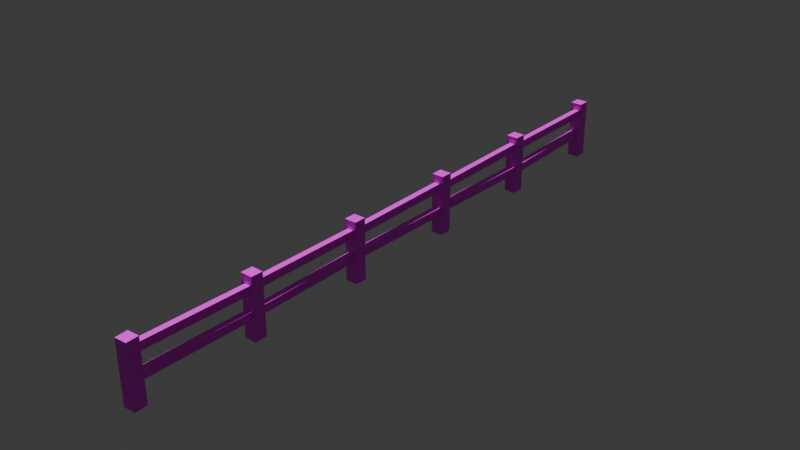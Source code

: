 # Source: Pagar.blend  (saved by Blender 4.5.90; exported with 4.5.12 LTS)
import bpy
from mathutils import Matrix  # noqa: F401  (used for matrix-valued properties, if any)

bpy.ops.wm.read_factory_settings(use_empty=True)
scene = bpy.context.scene
scene.name = 'Scene'

# ---- collections
col_collection = bpy.data.collections.new('Collection'); scene.collection.children.link(col_collection)

# ---- images (referenced by path relative to the original .blend; pixels are not part of the script)
import os
ASSET_DIR = os.environ.get("B2B_ASSET_DIR", "")  # directory of the original .blend (textures are referenced by path, not embedded)
HERE = os.path.dirname(os.path.abspath(__file__))  # packed textures are extracted next to this script under _unpacked/

def load_image(name, relpath, width, height, colorspace="sRGB"):
    """Load a texture the original file referenced (path relative to the .blend, or extracted next to this script)."""
    p = next((c for c in (os.path.join(HERE, relpath), os.path.join(ASSET_DIR, relpath)) if relpath and os.path.exists(c)), "")
    if p:
        img = bpy.data.images.load(p, check_existing=True)
        img.name = name
    else:  # same state as the original file: an image datablock whose file is absent (Cycles renders it pink)
        img = bpy.data.images.new(name, width, height)
        img.source = "FILE"
        img.filepath = "//" + (relpath or name)
    img.colorspace_settings.name = colorspace
    return img
img_wood048_1k_jpg_color_jpg = load_image('Wood048_1K-JPG_Color.jpg', 'Wood048_1K-JPG_Color.jpg', 1024, 1024, 'sRGB')

# ---- materials (node trees are filled in below, after node groups)
mat_mat_tiang_pagar = bpy.data.materials.new('Mat_Tiang_Pagar')
mat_mat_palang_pagar = bpy.data.materials.new('Mat_Palang_Pagar')

# ---- material node trees
mat_mat_tiang_pagar.use_nodes = True; mat_mat_tiang_pagar.node_tree.nodes.clear()
_N = mat_mat_tiang_pagar.node_tree.nodes; _L = mat_mat_tiang_pagar.node_tree.links
n0 = _N.new('ShaderNodeBsdfPrincipled'); n0.name = 'Principled BSDF'; n0.location = (-200, 100)
n1 = _N.new('ShaderNodeOutputMaterial'); n1.name = 'Material Output'; n1.location = (200, 100)
n2 = _N.new('ShaderNodeTexImage'); n2.name = 'Image Texture'; n2.location = (-464, 86)
n2.image = img_wood048_1k_jpg_color_jpg
_L.new(n0.outputs[0], n1.inputs[0])
_L.new(n2.outputs[0], n0.inputs[0])
_L.new(n2.outputs[1], n0.inputs[4])
n1.is_active_output = True
mat_mat_palang_pagar.use_nodes = True; mat_mat_palang_pagar.node_tree.nodes.clear()
_N = mat_mat_palang_pagar.node_tree.nodes; _L = mat_mat_palang_pagar.node_tree.links
n0 = _N.new('ShaderNodeBsdfPrincipled'); n0.name = 'Principled BSDF'; n0.location = (-200, 100)
n1 = _N.new('ShaderNodeOutputMaterial'); n1.name = 'Material Output'; n1.location = (200, 100)
n2 = _N.new('ShaderNodeTexImage'); n2.name = 'Image Texture'; n2.location = (-475, 87)
n2.image = img_wood048_1k_jpg_color_jpg
_L.new(n0.outputs[0], n1.inputs[0])
_L.new(n2.outputs[0], n0.inputs[0])
_L.new(n2.outputs[1], n0.inputs[4])
n1.is_active_output = True

# ---- world
world_world = bpy.data.worlds.new('World'); scene.world = world_world
world_world.use_nodes = True; world_world.node_tree.nodes.clear()
_N = world_world.node_tree.nodes; _L = world_world.node_tree.links
n0 = _N.new('ShaderNodeOutputWorld'); n0.name = 'World Output'; n0.location = (200, 100)
n1 = _N.new('ShaderNodeBackground'); n1.name = 'Background'; n1.location = (-200, 100)
n1.inputs[0].default_value = (0.05088, 0.05088, 0.05088, 1.0)
_L.new(n1.outputs[0], n0.inputs[0])
n0.is_active_output = True
world_world.color = (0.05088, 0.05088, 0.05088)
world_world.sun_shadow_jitter_overblur = 0.0

# ---- lights
light_sun = bpy.data.lights.new('Sun', 'SUN')
light_sun.energy = 3.0

# ---- meshes
me_cube_001 = bpy.data.meshes.new('Cube.001')
me_cube_001.from_pydata([(-0.5, -0.5, -0.5), (-0.5, -0.5, 0.5), (-0.5, 0.5, -0.5), (-0.5, 0.5, 0.5), (0.5, -0.5, -0.5), (0.5, -0.5, 0.5), (0.5, 0.5, -0.5), (0.5, 0.5, 0.5)], [], [(0, 1, 3, 2), (2, 3, 7, 6), (6, 7, 5, 4), (4, 5, 1, 0), (2, 6, 4, 0), (7, 3, 1, 5)])
_uv = me_cube_001.uv_layers.new(name='UVMap')
_uv.uv.foreach_set('vector', [0.498, 0.498, 0.001984, 0.498, 0.001984, 0.498, 0.498, 0.498, 0.498, 0.498, 0.001984, 0.498, 0.001984, 0.001984, 0.498, 0.001984, 0.498, 0.001984, 0.001984, 0.001984, 0.001984, 0.001984, 0.498, 0.001984, 0.498, 0.998, 0.001984, 0.998, 0.001984, 0.502, 0.498, 0.502, 0.498, 0.498, 0.498, 0.001984, 0.498, 0.001984, 0.498, 0.498, 0.001984, 0.001984, 0.001984, 0.498, 0.001984, 0.498, 0.001984, 0.001984])
me_cube_001.materials.append(mat_mat_tiang_pagar)
me_cube_001.update()
me_cube_002 = bpy.data.meshes.new('Cube.002')
me_cube_002.from_pydata([(-0.5, -0.5, -0.5), (-0.5, -0.5, 0.5), (-0.5, 0.5, -0.5), (-0.5, 0.5, 0.5), (0.5, -0.5, -0.5), (0.5, -0.5, 0.5), (0.5, 0.5, -0.5), (0.5, 0.5, 0.5)], [], [(0, 1, 3, 2), (2, 3, 7, 6), (6, 7, 5, 4), (4, 5, 1, 0), (2, 6, 4, 0), (7, 3, 1, 5)])
_uv = me_cube_002.uv_layers.new(name='UVMap')
_uv.uv.foreach_set('vector', [0.498, 0.498, 0.001984, 0.498, 0.001984, 0.498, 0.498, 0.498, 0.498, 0.498, 0.001984, 0.498, 0.001984, 0.001984, 0.498, 0.001984, 0.498, 0.001984, 0.001984, 0.001984, 0.001984, 0.001984, 0.498, 0.001984, 0.498, 0.998, 0.001984, 0.998, 0.001984, 0.502, 0.498, 0.502, 0.498, 0.498, 0.498, 0.001984, 0.498, 0.001984, 0.498, 0.498, 0.001984, 0.001984, 0.001984, 0.498, 0.001984, 0.498, 0.001984, 0.001984])
me_cube_002.materials.append(mat_mat_palang_pagar)
me_cube_002.update()
me_cube_003 = bpy.data.meshes.new('Cube.003')
me_cube_003.from_pydata([(-0.5, -0.5, -0.5), (-0.5, -0.5, 0.5), (-0.5, 0.5, -0.5), (-0.5, 0.5, 0.5), (0.5, -0.5, -0.5), (0.5, -0.5, 0.5), (0.5, 0.5, -0.5), (0.5, 0.5, 0.5)], [], [(0, 1, 3, 2), (2, 3, 7, 6), (6, 7, 5, 4), (4, 5, 1, 0), (2, 6, 4, 0), (7, 3, 1, 5)])
_uv = me_cube_003.uv_layers.new(name='UVMap')
_uv.uv.foreach_set('vector', [0.498, 0.498, 0.001984, 0.498, 0.001984, 0.498, 0.498, 0.498, 0.498, 0.498, 0.001984, 0.498, 0.001984, 0.001984, 0.498, 0.001984, 0.498, 0.001984, 0.001984, 0.001984, 0.001984, 0.001984, 0.498, 0.001984, 0.498, 0.998, 0.001984, 0.998, 0.001984, 0.502, 0.498, 0.502, 0.498, 0.498, 0.498, 0.001984, 0.498, 0.001984, 0.498, 0.498, 0.001984, 0.001984, 0.001984, 0.498, 0.001984, 0.498, 0.001984, 0.001984])
me_cube_003.materials.append(mat_mat_palang_pagar)
me_cube_003.update()
me_cube_004 = bpy.data.meshes.new('Cube.004')
me_cube_004.from_pydata([(-0.5, -0.5, -0.5), (-0.5, -0.5, 0.5), (-0.5, 0.5, -0.5), (-0.5, 0.5, 0.5), (0.5, -0.5, -0.5), (0.5, -0.5, 0.5), (0.5, 0.5, -0.5), (0.5, 0.5, 0.5)], [], [(0, 1, 3, 2), (2, 3, 7, 6), (6, 7, 5, 4), (4, 5, 1, 0), (2, 6, 4, 0), (7, 3, 1, 5)])
_uv = me_cube_004.uv_layers.new(name='UVMap')
_uv.uv.foreach_set('vector', [0.498, 0.498, 0.001984, 0.498, 0.001984, 0.498, 0.498, 0.498, 0.498, 0.498, 0.001984, 0.498, 0.001984, 0.001984, 0.498, 0.001984, 0.498, 0.001984, 0.001984, 0.001984, 0.001984, 0.001984, 0.498, 0.001984, 0.498, 0.998, 0.001984, 0.998, 0.001984, 0.502, 0.498, 0.502, 0.498, 0.498, 0.498, 0.001984, 0.498, 0.001984, 0.498, 0.498, 0.001984, 0.001984, 0.001984, 0.498, 0.001984, 0.498, 0.001984, 0.001984])
me_cube_004.materials.append(mat_mat_tiang_pagar)
me_cube_004.update()
me_cube_005 = bpy.data.meshes.new('Cube.005')
me_cube_005.from_pydata([(-0.5, -0.5, -0.5), (-0.5, -0.5, 0.5), (-0.5, 0.5, -0.5), (-0.5, 0.5, 0.5), (0.5, -0.5, -0.5), (0.5, -0.5, 0.5), (0.5, 0.5, -0.5), (0.5, 0.5, 0.5)], [], [(0, 1, 3, 2), (2, 3, 7, 6), (6, 7, 5, 4), (4, 5, 1, 0), (2, 6, 4, 0), (7, 3, 1, 5)])
_uv = me_cube_005.uv_layers.new(name='UVMap')
_uv.uv.foreach_set('vector', [0.498, 0.498, 0.001984, 0.498, 0.001984, 0.498, 0.498, 0.498, 0.498, 0.498, 0.001984, 0.498, 0.001984, 0.001984, 0.498, 0.001984, 0.498, 0.001984, 0.001984, 0.001984, 0.001984, 0.001984, 0.498, 0.001984, 0.498, 0.998, 0.001984, 0.998, 0.001984, 0.502, 0.498, 0.502, 0.498, 0.498, 0.498, 0.001984, 0.498, 0.001984, 0.498, 0.498, 0.001984, 0.001984, 0.001984, 0.498, 0.001984, 0.498, 0.001984, 0.001984])
me_cube_005.materials.append(mat_mat_palang_pagar)
me_cube_005.update()
me_cube_006 = bpy.data.meshes.new('Cube.006')
me_cube_006.from_pydata([(-0.5, -0.5, -0.5), (-0.5, -0.5, 0.5), (-0.5, 0.5, -0.5), (-0.5, 0.5, 0.5), (0.5, -0.5, -0.5), (0.5, -0.5, 0.5), (0.5, 0.5, -0.5), (0.5, 0.5, 0.5)], [], [(0, 1, 3, 2), (2, 3, 7, 6), (6, 7, 5, 4), (4, 5, 1, 0), (2, 6, 4, 0), (7, 3, 1, 5)])
_uv = me_cube_006.uv_layers.new(name='UVMap')
_uv.uv.foreach_set('vector', [0.498, 0.498, 0.001984, 0.498, 0.001984, 0.498, 0.498, 0.498, 0.498, 0.498, 0.001984, 0.498, 0.001984, 0.001984, 0.498, 0.001984, 0.498, 0.001984, 0.001984, 0.001984, 0.001984, 0.001984, 0.498, 0.001984, 0.498, 0.998, 0.001984, 0.998, 0.001984, 0.502, 0.498, 0.502, 0.498, 0.498, 0.498, 0.001984, 0.498, 0.001984, 0.498, 0.498, 0.001984, 0.001984, 0.001984, 0.498, 0.001984, 0.498, 0.001984, 0.001984])
me_cube_006.materials.append(mat_mat_palang_pagar)
me_cube_006.update()
me_cube_007 = bpy.data.meshes.new('Cube.007')
me_cube_007.from_pydata([(-0.5, -0.5, -0.5), (-0.5, -0.5, 0.5), (-0.5, 0.5, -0.5), (-0.5, 0.5, 0.5), (0.5, -0.5, -0.5), (0.5, -0.5, 0.5), (0.5, 0.5, -0.5), (0.5, 0.5, 0.5)], [], [(0, 1, 3, 2), (2, 3, 7, 6), (6, 7, 5, 4), (4, 5, 1, 0), (2, 6, 4, 0), (7, 3, 1, 5)])
_uv = me_cube_007.uv_layers.new(name='UVMap')
_uv.uv.foreach_set('vector', [0.498, 0.498, 0.001984, 0.498, 0.001984, 0.498, 0.498, 0.498, 0.498, 0.498, 0.001984, 0.498, 0.001984, 0.001984, 0.498, 0.001984, 0.498, 0.001984, 0.001984, 0.001984, 0.001984, 0.001984, 0.498, 0.001984, 0.498, 0.998, 0.001984, 0.998, 0.001984, 0.502, 0.498, 0.502, 0.498, 0.498, 0.498, 0.001984, 0.498, 0.001984, 0.498, 0.498, 0.001984, 0.001984, 0.001984, 0.498, 0.001984, 0.498, 0.001984, 0.001984])
me_cube_007.materials.append(mat_mat_tiang_pagar)
me_cube_007.update()
me_cube_008 = bpy.data.meshes.new('Cube.008')
me_cube_008.from_pydata([(-0.5, -0.5, -0.5), (-0.5, -0.5, 0.5), (-0.5, 0.5, -0.5), (-0.5, 0.5, 0.5), (0.5, -0.5, -0.5), (0.5, -0.5, 0.5), (0.5, 0.5, -0.5), (0.5, 0.5, 0.5)], [], [(0, 1, 3, 2), (2, 3, 7, 6), (6, 7, 5, 4), (4, 5, 1, 0), (2, 6, 4, 0), (7, 3, 1, 5)])
_uv = me_cube_008.uv_layers.new(name='UVMap')
_uv.uv.foreach_set('vector', [0.498, 0.498, 0.001984, 0.498, 0.001984, 0.498, 0.498, 0.498, 0.498, 0.498, 0.001984, 0.498, 0.001984, 0.001984, 0.498, 0.001984, 0.498, 0.001984, 0.001984, 0.001984, 0.001984, 0.001984, 0.498, 0.001984, 0.498, 0.998, 0.001984, 0.998, 0.001984, 0.502, 0.498, 0.502, 0.498, 0.498, 0.498, 0.001984, 0.498, 0.001984, 0.498, 0.498, 0.001984, 0.001984, 0.001984, 0.498, 0.001984, 0.498, 0.001984, 0.001984])
me_cube_008.materials.append(mat_mat_palang_pagar)
me_cube_008.update()
me_cube_009 = bpy.data.meshes.new('Cube.009')
me_cube_009.from_pydata([(-0.5, -0.5, -0.5), (-0.5, -0.5, 0.5), (-0.5, 0.5, -0.5), (-0.5, 0.5, 0.5), (0.5, -0.5, -0.5), (0.5, -0.5, 0.5), (0.5, 0.5, -0.5), (0.5, 0.5, 0.5)], [], [(0, 1, 3, 2), (2, 3, 7, 6), (6, 7, 5, 4), (4, 5, 1, 0), (2, 6, 4, 0), (7, 3, 1, 5)])
_uv = me_cube_009.uv_layers.new(name='UVMap')
_uv.uv.foreach_set('vector', [0.498, 0.498, 0.001984, 0.498, 0.001984, 0.498, 0.498, 0.498, 0.498, 0.498, 0.001984, 0.498, 0.001984, 0.001984, 0.498, 0.001984, 0.498, 0.001984, 0.001984, 0.001984, 0.001984, 0.001984, 0.498, 0.001984, 0.498, 0.998, 0.001984, 0.998, 0.001984, 0.502, 0.498, 0.502, 0.498, 0.498, 0.498, 0.001984, 0.498, 0.001984, 0.498, 0.498, 0.001984, 0.001984, 0.001984, 0.498, 0.001984, 0.498, 0.001984, 0.001984])
me_cube_009.materials.append(mat_mat_palang_pagar)
me_cube_009.update()
me_cube_010 = bpy.data.meshes.new('Cube.010')
me_cube_010.from_pydata([(-0.5, -0.5, -0.5), (-0.5, -0.5, 0.5), (-0.5, 0.5, -0.5), (-0.5, 0.5, 0.5), (0.5, -0.5, -0.5), (0.5, -0.5, 0.5), (0.5, 0.5, -0.5), (0.5, 0.5, 0.5)], [], [(0, 1, 3, 2), (2, 3, 7, 6), (6, 7, 5, 4), (4, 5, 1, 0), (2, 6, 4, 0), (7, 3, 1, 5)])
_uv = me_cube_010.uv_layers.new(name='UVMap')
_uv.uv.foreach_set('vector', [0.498, 0.498, 0.001984, 0.498, 0.001984, 0.498, 0.498, 0.498, 0.498, 0.498, 0.001984, 0.498, 0.001984, 0.001984, 0.498, 0.001984, 0.498, 0.001984, 0.001984, 0.001984, 0.001984, 0.001984, 0.498, 0.001984, 0.498, 0.998, 0.001984, 0.998, 0.001984, 0.502, 0.498, 0.502, 0.498, 0.498, 0.498, 0.001984, 0.498, 0.001984, 0.498, 0.498, 0.001984, 0.001984, 0.001984, 0.498, 0.001984, 0.498, 0.001984, 0.001984])
me_cube_010.materials.append(mat_mat_tiang_pagar)
me_cube_010.update()
me_cube_011 = bpy.data.meshes.new('Cube.011')
me_cube_011.from_pydata([(-0.5, -0.5, -0.5), (-0.5, -0.5, 0.5), (-0.5, 0.5, -0.5), (-0.5, 0.5, 0.5), (0.5, -0.5, -0.5), (0.5, -0.5, 0.5), (0.5, 0.5, -0.5), (0.5, 0.5, 0.5)], [], [(0, 1, 3, 2), (2, 3, 7, 6), (6, 7, 5, 4), (4, 5, 1, 0), (2, 6, 4, 0), (7, 3, 1, 5)])
_uv = me_cube_011.uv_layers.new(name='UVMap')
_uv.uv.foreach_set('vector', [0.498, 0.498, 0.001984, 0.498, 0.001984, 0.498, 0.498, 0.498, 0.498, 0.498, 0.001984, 0.498, 0.001984, 0.001984, 0.498, 0.001984, 0.498, 0.001984, 0.001984, 0.001984, 0.001984, 0.001984, 0.498, 0.001984, 0.498, 0.998, 0.001984, 0.998, 0.001984, 0.502, 0.498, 0.502, 0.498, 0.498, 0.498, 0.001984, 0.498, 0.001984, 0.498, 0.498, 0.001984, 0.001984, 0.001984, 0.498, 0.001984, 0.498, 0.001984, 0.001984])
me_cube_011.materials.append(mat_mat_palang_pagar)
me_cube_011.update()
me_cube_012 = bpy.data.meshes.new('Cube.012')
me_cube_012.from_pydata([(-0.5, -0.5, -0.5), (-0.5, -0.5, 0.5), (-0.5, 0.5, -0.5), (-0.5, 0.5, 0.5), (0.5, -0.5, -0.5), (0.5, -0.5, 0.5), (0.5, 0.5, -0.5), (0.5, 0.5, 0.5)], [], [(0, 1, 3, 2), (2, 3, 7, 6), (6, 7, 5, 4), (4, 5, 1, 0), (2, 6, 4, 0), (7, 3, 1, 5)])
_uv = me_cube_012.uv_layers.new(name='UVMap')
_uv.uv.foreach_set('vector', [0.498, 0.498, 0.001984, 0.498, 0.001984, 0.498, 0.498, 0.498, 0.498, 0.498, 0.001984, 0.498, 0.001984, 0.001984, 0.498, 0.001984, 0.498, 0.001984, 0.001984, 0.001984, 0.001984, 0.001984, 0.498, 0.001984, 0.498, 0.998, 0.001984, 0.998, 0.001984, 0.502, 0.498, 0.502, 0.498, 0.498, 0.498, 0.001984, 0.498, 0.001984, 0.498, 0.498, 0.001984, 0.001984, 0.001984, 0.498, 0.001984, 0.498, 0.001984, 0.001984])
me_cube_012.materials.append(mat_mat_palang_pagar)
me_cube_012.update()
me_cube_013 = bpy.data.meshes.new('Cube.013')
me_cube_013.from_pydata([(-0.5, -0.5, -0.5), (-0.5, -0.5, 0.5), (-0.5, 0.5, -0.5), (-0.5, 0.5, 0.5), (0.5, -0.5, -0.5), (0.5, -0.5, 0.5), (0.5, 0.5, -0.5), (0.5, 0.5, 0.5)], [], [(0, 1, 3, 2), (2, 3, 7, 6), (6, 7, 5, 4), (4, 5, 1, 0), (2, 6, 4, 0), (7, 3, 1, 5)])
_uv = me_cube_013.uv_layers.new(name='UVMap')
_uv.uv.foreach_set('vector', [0.498, 0.498, 0.001984, 0.498, 0.001984, 0.498, 0.498, 0.498, 0.498, 0.498, 0.001984, 0.498, 0.001984, 0.001984, 0.498, 0.001984, 0.498, 0.001984, 0.001984, 0.001984, 0.001984, 0.001984, 0.498, 0.001984, 0.498, 0.998, 0.001984, 0.998, 0.001984, 0.502, 0.498, 0.502, 0.498, 0.498, 0.498, 0.001984, 0.498, 0.001984, 0.498, 0.498, 0.001984, 0.001984, 0.001984, 0.498, 0.001984, 0.498, 0.001984, 0.001984])
me_cube_013.materials.append(mat_mat_tiang_pagar)
me_cube_013.update()
me_cube_014 = bpy.data.meshes.new('Cube.014')
me_cube_014.from_pydata([(-0.5, -0.5, -0.5), (-0.5, -0.5, 0.5), (-0.5, 0.5, -0.5), (-0.5, 0.5, 0.5), (0.5, -0.5, -0.5), (0.5, -0.5, 0.5), (0.5, 0.5, -0.5), (0.5, 0.5, 0.5)], [], [(0, 1, 3, 2), (2, 3, 7, 6), (6, 7, 5, 4), (4, 5, 1, 0), (2, 6, 4, 0), (7, 3, 1, 5)])
_uv = me_cube_014.uv_layers.new(name='UVMap')
_uv.uv.foreach_set('vector', [0.498, 0.498, 0.001984, 0.498, 0.001984, 0.498, 0.498, 0.498, 0.498, 0.498, 0.001984, 0.498, 0.001984, 0.001984, 0.498, 0.001984, 0.498, 0.001984, 0.001984, 0.001984, 0.001984, 0.001984, 0.498, 0.001984, 0.498, 0.998, 0.001984, 0.998, 0.001984, 0.502, 0.498, 0.502, 0.498, 0.498, 0.498, 0.001984, 0.498, 0.001984, 0.498, 0.498, 0.001984, 0.001984, 0.001984, 0.498, 0.001984, 0.498, 0.001984, 0.001984])
me_cube_014.materials.append(mat_mat_palang_pagar)
me_cube_014.update()
me_cube_015 = bpy.data.meshes.new('Cube.015')
me_cube_015.from_pydata([(-0.5, -0.5, -0.5), (-0.5, -0.5, 0.5), (-0.5, 0.5, -0.5), (-0.5, 0.5, 0.5), (0.5, -0.5, -0.5), (0.5, -0.5, 0.5), (0.5, 0.5, -0.5), (0.5, 0.5, 0.5)], [], [(0, 1, 3, 2), (2, 3, 7, 6), (6, 7, 5, 4), (4, 5, 1, 0), (2, 6, 4, 0), (7, 3, 1, 5)])
_uv = me_cube_015.uv_layers.new(name='UVMap')
_uv.uv.foreach_set('vector', [0.498, 0.498, 0.001984, 0.498, 0.001984, 0.498, 0.498, 0.498, 0.498, 0.498, 0.001984, 0.498, 0.001984, 0.001984, 0.498, 0.001984, 0.498, 0.001984, 0.001984, 0.001984, 0.001984, 0.001984, 0.498, 0.001984, 0.498, 0.998, 0.001984, 0.998, 0.001984, 0.502, 0.498, 0.502, 0.498, 0.498, 0.498, 0.001984, 0.498, 0.001984, 0.498, 0.498, 0.001984, 0.001984, 0.001984, 0.498, 0.001984, 0.498, 0.001984, 0.001984])
me_cube_015.materials.append(mat_mat_palang_pagar)
me_cube_015.update()
me_cube_016 = bpy.data.meshes.new('Cube.016')
me_cube_016.from_pydata([(-0.5, -0.5, -0.5), (-0.5, -0.5, 0.5), (-0.5, 0.5, -0.5), (-0.5, 0.5, 0.5), (0.5, -0.5, -0.5), (0.5, -0.5, 0.5), (0.5, 0.5, -0.5), (0.5, 0.5, 0.5)], [], [(0, 1, 3, 2), (2, 3, 7, 6), (6, 7, 5, 4), (4, 5, 1, 0), (2, 6, 4, 0), (7, 3, 1, 5)])
_uv = me_cube_016.uv_layers.new(name='UVMap')
_uv.uv.foreach_set('vector', [0.498, 0.498, 0.001984, 0.498, 0.001984, 0.498, 0.498, 0.498, 0.498, 0.498, 0.001984, 0.498, 0.001984, 0.001984, 0.498, 0.001984, 0.498, 0.001984, 0.001984, 0.001984, 0.001984, 0.001984, 0.498, 0.001984, 0.498, 0.998, 0.001984, 0.998, 0.001984, 0.502, 0.498, 0.502, 0.498, 0.498, 0.498, 0.001984, 0.498, 0.001984, 0.498, 0.498, 0.001984, 0.001984, 0.001984, 0.498, 0.001984, 0.498, 0.001984, 0.001984])
me_cube_016.materials.append(mat_mat_tiang_pagar)
me_cube_016.update()

# ---- objects
ob_tiang_0 = bpy.data.objects.new('Tiang_0', me_cube_001)
ob_palang_atas_0 = bpy.data.objects.new('Palang_Atas_0', me_cube_002)
ob_palang_bawah_0 = bpy.data.objects.new('Palang_Bawah_0', me_cube_003)
ob_tiang_1 = bpy.data.objects.new('Tiang_1', me_cube_004)
ob_palang_atas_1 = bpy.data.objects.new('Palang_Atas_1', me_cube_005)
ob_palang_bawah_1 = bpy.data.objects.new('Palang_Bawah_1', me_cube_006)
ob_tiang_2 = bpy.data.objects.new('Tiang_2', me_cube_007)
ob_palang_atas_2 = bpy.data.objects.new('Palang_Atas_2', me_cube_008)
ob_palang_bawah_2 = bpy.data.objects.new('Palang_Bawah_2', me_cube_009)
ob_tiang_3 = bpy.data.objects.new('Tiang_3', me_cube_010)
ob_palang_atas_3 = bpy.data.objects.new('Palang_Atas_3', me_cube_011)
ob_palang_bawah_3 = bpy.data.objects.new('Palang_Bawah_3', me_cube_012)
ob_tiang_4 = bpy.data.objects.new('Tiang_4', me_cube_013)
ob_palang_atas_4 = bpy.data.objects.new('Palang_Atas_4', me_cube_014)
ob_palang_bawah_4 = bpy.data.objects.new('Palang_Bawah_4', me_cube_015)
ob_tiang_5 = bpy.data.objects.new('Tiang_5', me_cube_016)
ob_sun = bpy.data.objects.new('Sun', light_sun)

# ---- transforms, parenting, visibility, modifiers, constraints
ob_tiang_0.location = (0.0, 0.0, 0.75)
ob_tiang_0.rotation_euler = (0.0, 0.0, 0.04659)
ob_tiang_0.scale = (0.3, 0.3, 1.5)
ob_palang_atas_0.location = (0.0, 1.5, 1.2)
ob_palang_atas_0.rotation_euler = (-0.01545, 0.0, -0.00851)
ob_palang_atas_0.scale = (0.15, 3.1, 0.2)
ob_palang_bawah_0.location = (0.0, 1.5, 0.6)
ob_palang_bawah_0.rotation_euler = (-0.002372, 0.0, -0.01355)
ob_palang_bawah_0.scale = (0.15, 3.1, 0.2)
ob_tiang_1.location = (0.0, 3.0, 0.75)
ob_tiang_1.rotation_euler = (0.0, 0.0, -0.02363)
ob_tiang_1.scale = (0.3, 0.3, 1.5)
ob_palang_atas_1.location = (0.0, 4.5, 1.2)
ob_palang_atas_1.rotation_euler = (-0.009157, 0.0, 0.003911)
ob_palang_atas_1.scale = (0.15, 3.1, 0.2)
ob_palang_bawah_1.location = (0.0, 4.5, 0.6)
ob_palang_bawah_1.rotation_euler = (-0.002056, 0.0, 0.01645)
ob_palang_bawah_1.scale = (0.15, 3.1, 0.2)
ob_tiang_2.location = (0.0, 6.0, 0.75)
ob_tiang_2.rotation_euler = (0.0, 0.0, -0.002526)
ob_tiang_2.scale = (0.3, 0.3, 1.5)
ob_palang_atas_2.location = (0.0, 7.5, 1.2)
ob_palang_atas_2.rotation_euler = (-0.005287, 0.0, 0.01816)
ob_palang_atas_2.scale = (0.15, 3.1, 0.2)
ob_palang_bawah_2.location = (0.0, 7.5, 0.6)
ob_palang_bawah_2.rotation_euler = (-0.01335, 0.0, -0.0008873)
ob_palang_bawah_2.scale = (0.15, 3.1, 0.2)
ob_tiang_3.location = (0.0, 9.0, 0.75)
ob_tiang_3.rotation_euler = (0.0, 0.0, 0.001692)
ob_tiang_3.scale = (0.3, 0.3, 1.5)
ob_palang_atas_3.location = (0.0, 10.5, 1.2)
ob_palang_atas_3.rotation_euler = (0.01104, 0.0, 0.0002557)
ob_palang_atas_3.scale = (0.15, 3.1, 0.2)
ob_palang_bawah_3.location = (0.0, 10.5, 0.6)
ob_palang_bawah_3.rotation_euler = (-0.004052, 0.0, -0.01802)
ob_palang_bawah_3.scale = (0.15, 3.1, 0.2)
ob_tiang_4.location = (0.0, 12.0, 0.75)
ob_tiang_4.rotation_euler = (0.0, 0.0, -0.02036)
ob_tiang_4.scale = (0.3, 0.3, 1.5)
ob_palang_atas_4.location = (0.0, 13.5, 1.2)
ob_palang_atas_4.rotation_euler = (0.01091, 0.0, -0.007226)
ob_palang_atas_4.scale = (0.15, 3.1, 0.2)
ob_palang_bawah_4.location = (0.0, 13.5, 0.6)
ob_palang_bawah_4.rotation_euler = (0.01135, 0.0, 0.01888)
ob_palang_bawah_4.scale = (0.15, 3.1, 0.2)
ob_tiang_5.location = (0.0, 15.0, 0.75)
ob_tiang_5.rotation_euler = (0.0, 0.0, 0.004143)
ob_tiang_5.scale = (0.3, 0.3, 1.5)
ob_sun.location = (5.0, 5.0, 10.0)

# ---- collection membership
col_collection.objects.link(ob_tiang_0)
col_collection.objects.link(ob_palang_atas_0)
col_collection.objects.link(ob_palang_bawah_0)
col_collection.objects.link(ob_tiang_1)
col_collection.objects.link(ob_palang_atas_1)
col_collection.objects.link(ob_palang_bawah_1)
col_collection.objects.link(ob_tiang_2)
col_collection.objects.link(ob_palang_atas_2)
col_collection.objects.link(ob_palang_bawah_2)
col_collection.objects.link(ob_tiang_3)
col_collection.objects.link(ob_palang_atas_3)
col_collection.objects.link(ob_palang_bawah_3)
col_collection.objects.link(ob_tiang_4)
col_collection.objects.link(ob_palang_atas_4)
col_collection.objects.link(ob_palang_bawah_4)
col_collection.objects.link(ob_tiang_5)
col_collection.objects.link(ob_sun)

# ---- scene / render settings (as saved in the file)
scene.frame_start = 1; scene.frame_end = 250; scene.frame_set(1)
scene.render.engine = 'BLENDER_EEVEE_NEXT'
bpy.context.view_layer.update()

# ---- added for rendering (the .blend has no active camera): camera
cam_auto = bpy.data.cameras.new('AutoCamera')
cam_auto.lens = 50.0
cam_auto.sensor_width = 36.0
cam_auto.clip_end = 1000.0
ob_auto_camera = bpy.data.objects.new('AutoCamera', cam_auto)
scene.collection.objects.link(ob_auto_camera)
ob_auto_camera.location = (14.2336, -9.58344, 12.1369)
ob_auto_camera.rotation_euler = (1.09748, -7.21219e-08, 0.694738)
scene.camera = ob_auto_camera
bpy.context.view_layer.update()
